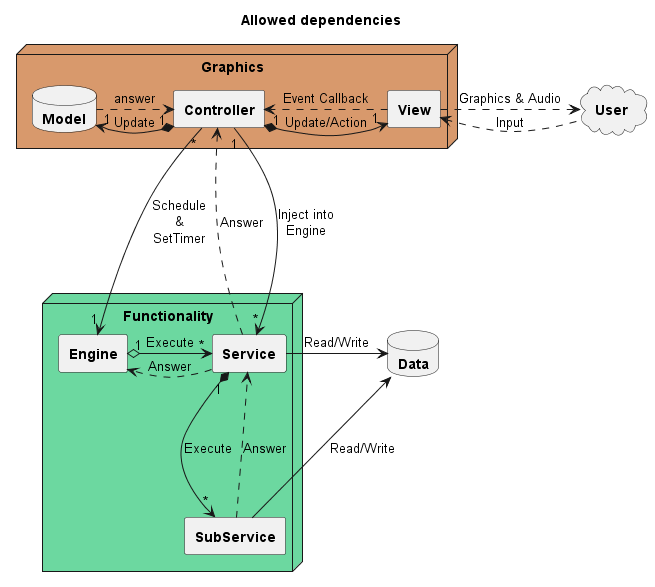

The diagram above was rendered by PlantUML. Its source (embedded in the PNG):
@startuml mvc_architecture

title Allowed dependencies

!$GRAPHICS_COLOUR = "#D8996C"
!$FUNCTIONALITY_COLOUR = "#6CD8A0"


package Graphics <<node>> $GRAPHICS_COLOUR{
    package "<b>Controller" as Controller <<rectangle>>{
    }
    package "<b>View" as View <<rectangle>>{
    }
    package "<b>Model" as Model <<Database>>{
    }
}

package "<b>User" as User <<Cloud>>{
}

package Functionality <<node>> $FUNCTIONALITY_COLOUR{
    package "<b>Service" as Service <<rectangle>>{
    }
    package "<b>SubService" as SubService <<rectangle>>{
    }
    package "<b>Engine" as Engine <<rectangle>>{
    }
}

package "<b>Data" as Data <<Database>>{
}

'--------------------------------

Controller "1" *--r-> "1" View : Update/Action
Controller "1" ---> "*" Service : Inject into\nEngine
Controller "*" ---> "1" Engine : Schedule\n&\nSetTimer

Model "1" <--l-* "1" Controller : Update
Model ...> Controller : answer

View ...> Controller : Event Callback
View <..r. User : Input
View ..r.> User : Graphics & Audio

Data <--l- Service : Read/Write
Data <--l- SubService : Read/Write

Service ...> Controller : Answer
Service "*" <--l-o "1" Engine : Execute
Service ...> Engine : Answer

SubService ...> Service : Answer
Service "1" *---> "*" SubService : Execute


@enduml